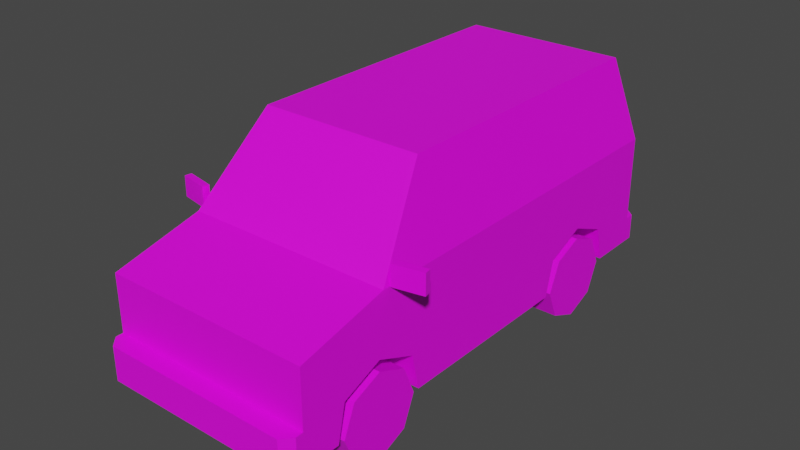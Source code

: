 # Source: Veh_Minivan_White.blend  (saved by Blender 2.90.8; exported with 4.5.12 LTS)
import bpy
from mathutils import Matrix  # noqa: F401  (used for matrix-valued properties, if any)

bpy.ops.wm.read_factory_settings(use_empty=True)
scene = bpy.context.scene
scene.name = 'Scene'

# ---- collections
col_collection = bpy.data.collections.new('Collection'); scene.collection.children.link(col_collection)

# ---- images (referenced by path relative to the original .blend; pixels are not part of the script)
import os
ASSET_DIR = os.environ.get("B2B_ASSET_DIR", "")  # directory of the original .blend (textures are referenced by path, not embedded)
HERE = os.path.dirname(os.path.abspath(__file__))  # packed textures are extracted next to this script under _unpacked/

def load_image(name, relpath, width, height, colorspace="sRGB"):
    """Load a texture the original file referenced (path relative to the .blend, or extracted next to this script)."""
    p = next((c for c in (os.path.join(HERE, relpath), os.path.join(ASSET_DIR, relpath)) if relpath and os.path.exists(c)), "")
    if p:
        img = bpy.data.images.load(p, check_existing=True)
        img.name = name
    else:  # same state as the original file: an image datablock whose file is absent (Cycles renders it pink)
        img = bpy.data.images.new(name, width, height)
        img.source = "FILE"
        img.filepath = "//" + (relpath or name)
    img.colorspace_settings.name = colorspace
    return img
img_city_vehicles_pallete_png_037 = load_image('city_vehicles_pallete.png.037', 'city_vehicles_pallete.png', 1024, 1024, 'sRGB')

# ---- materials (node trees are filled in below, after node groups)
mat_material_039 = bpy.data.materials.new('Material.039')
mat_material_039.use_transparent_shadow = False

# ---- material node trees
mat_material_039.use_nodes = True; mat_material_039.node_tree.nodes.clear()
_N = mat_material_039.node_tree.nodes; _L = mat_material_039.node_tree.links
n0 = _N.new('ShaderNodeBsdfPrincipled'); n0.name = 'Principled BSDF'; n0.location = (10, 300)
n0.distribution = 'GGX'
n0.subsurface_method = 'BURLEY'
n0.inputs[3].default_value = 1.45
n0.inputs[27].default_value = (0.0, 0.0, 0.0, 1.0)
n0.inputs[28].default_value = 1.0
n1 = _N.new('ShaderNodeOutputMaterial'); n1.name = 'Material Output'; n1.location = (300, 300)
n2 = _N.new('ShaderNodeTexImage'); n2.name = 'Image Texture'; n2.location = (-418, 76)
n2.image = img_city_vehicles_pallete_png_037
n2.interpolation = 'Closest'
_L.new(n0.outputs[0], n1.inputs[0])
_L.new(n2.outputs[0], n0.inputs[0])
n1.is_active_output = True

# ---- world
world_world = bpy.data.worlds.new('World'); scene.world = world_world
world_world.use_nodes = True; world_world.node_tree.nodes.clear()
_N = world_world.node_tree.nodes; _L = world_world.node_tree.links
n0 = _N.new('ShaderNodeOutputWorld'); n0.name = 'World Output'; n0.location = (300, 300)
n1 = _N.new('ShaderNodeBackground'); n1.name = 'Background'; n1.location = (10, 300)
n1.inputs[0].default_value = (0.05088, 0.05088, 0.05088, 1.0)
_L.new(n1.outputs[0], n0.inputs[0])
n0.is_active_output = True
world_world.color = (0.05088, 0.05088, 0.05088)
world_world.use_sun_shadow = False
world_world.sun_shadow_jitter_overblur = 0.0

# ---- meshes
me_plane_201 = bpy.data.meshes.new('Plane.201')
me_plane_201.from_pydata([(0.3332, -1.024, 0.3816), (0.3332, -0.827, 0.4631), (0.3332, -0.6303, 0.3816), (0.3332, 0.3749, 0.3816), (0.3332, 0.5716, 0.4631), (0.3332, 0.7684, 0.3816), (0.507, -1.242, 0.651), (0.507, -1.242, 0.205), (0.4002, 0.9809, 1.157), (0.507, 1.051, 0.205), (0.4668, -0.7704, 0.7941), (0.3761, -0.4939, 1.136), (0.507, 1.051, 0.7553), (0.507, -1.242, 0.3713), (0.465, -1.329, 0.3713), (0.507, -1.279, 0.3713), (0.507, -1.279, 0.205), (0.465, -1.329, 0.205), (0.507, 0.3749, 0.3816), (0.507, 0.7684, 0.3816), (0.3332, 0.8114, 0.205), (0.507, 0.8114, 0.205), (0.507, 0.5716, 0.4631), (0.507, 0.3318, 0.205), (0.3332, 0.3318, 0.205), (0.3332, 0.5716, 0.205), (0.507, -1.024, 0.3816), (0.3332, -0.5919, 0.205), (0.507, -0.6303, 0.3816), (0.507, -0.5919, 0.205), (0.507, -0.827, 0.4631), (0.507, -1.062, 0.205), (0.3332, -1.062, 0.205), (0.3332, -0.827, 0.205), (0.507, 1.051, 0.3303), (0.47, 1.131, 0.205), (0.507, 1.097, 0.205), (0.507, 1.097, 0.3303), (0.47, 1.131, 0.3303), (0.507, -0.1035, 0.7553), (0.507, -0.1035, 0.205), (0.4002, -0.1035, 1.157), (0.4002, 0.4828, 1.157), (0.507, 0.4828, 0.4263), (0.507, 0.4828, 0.7553), (0.4002, -0.4762, 1.157), (0.507, -0.8019, 0.7553), (0.4084, -0.4614, 1.126), (0.4988, -0.7369, 0.7862), (0.4988, -0.1313, 0.7862), (0.4084, -0.1313, 1.126), (0.4084, -0.07827, 1.126), (0.4988, -0.07827, 0.7862), (0.4988, 0.4575, 0.7862), (0.4084, 0.4575, 1.126), (0.4084, 0.5102, 1.126), (0.4988, 0.5102, 0.7862), (0.4988, 1.017, 0.7862), (0.4084, 0.9582, 1.126), (0.3776, 0.9864, 1.125), (0.4675, 1.045, 0.7872), (0.279, -1.242, 0.5687), (0.279, -1.242, 0.4584), (0.03492, -1.242, 0.5152), (0.507, -1.242, 0.5841), (0.507, -1.242, 0.4471), (0.3151, -1.242, 0.5841), (0.3151, -1.242, 0.4471), (0.4671, -1.242, 0.5841), (0.4671, -1.242, 0.4471), (0.08968, -1.329, 0.3367), (0.08968, -1.329, 0.2385), (0.507, 1.051, 0.438), (0.507, 1.051, 0.7072), (0.4109, 1.051, 0.7072), (0.4109, 1.051, 0.438), (0.4109, 1.051, 0.4873), (0.507, 1.051, 0.4873), (0.05455, 1.051, 0.4833), (0.08725, 1.051, 0.4506), (-0.3332, -1.024, 0.3816), (-0.3332, -0.827, 0.4631), (-0.3332, -0.6303, 0.3816), (-0.3332, 0.3749, 0.3816), (-0.3332, 0.5716, 0.4631), (-0.3332, 0.7684, 0.3816), (-0.507, -1.242, 0.651), (-0.507, -1.242, 0.205), (-0.4002, 0.9809, 1.157), (-0.507, 1.051, 0.205), (-0.4668, -0.7704, 0.7941), (-0.3761, -0.4939, 1.136), (-0.507, 1.051, 0.7553), (0.0, -1.242, 0.651), (0.0, -1.242, 0.205), (0.0, 0.9809, 1.157), (0.0, 1.051, 0.205), (0.0, -0.8019, 0.7553), (0.0, -0.4762, 1.157), (0.0, 1.051, 0.7553), (0.0, -1.242, 0.3713), (-0.507, -1.242, 0.3713), (0.0, -1.329, 0.3713), (0.0, -1.329, 0.205), (-0.4597, -1.329, 0.3713), (-0.507, -1.279, 0.3713), (-0.507, -1.279, 0.205), (-0.4597, -1.329, 0.205), (-0.507, 0.3749, 0.3816), (-0.507, 0.7684, 0.3816), (-0.3332, 0.8114, 0.205), (-0.507, 0.8114, 0.205), (-0.507, 0.5716, 0.4631), (-0.507, 0.3318, 0.205), (-0.3332, 0.3318, 0.205), (-0.3332, 0.5716, 0.205), (-0.507, -1.024, 0.3816), (-0.3332, -0.5919, 0.205), (-0.507, -0.6303, 0.3816), (-0.507, -0.5919, 0.205), (-0.507, -0.827, 0.4631), (-0.507, -1.062, 0.205), (-0.3332, -1.062, 0.205), (-0.3332, -0.827, 0.205), (0.0, 1.051, 0.3303), (-0.507, 1.051, 0.3303), (0.0, 1.131, 0.205), (0.0, 1.131, 0.3303), (-0.4648, 1.131, 0.205), (-0.507, 1.097, 0.205), (-0.507, 1.097, 0.3303), (-0.4648, 1.131, 0.3303), (-0.507, -0.1035, 0.7553), (-0.507, -0.1035, 0.205), (-0.4002, -0.1035, 1.157), (-0.4002, 0.4828, 1.157), (-0.507, 0.4828, 0.4263), (-0.507, 0.4828, 0.7553), (-0.4002, -0.4762, 1.157), (-0.507, -0.8019, 0.7553), (0.0, -0.4939, 1.136), (0.0, -0.7704, 0.7941), (-0.4084, -0.4614, 1.126), (-0.4988, -0.7369, 0.7862), (-0.4988, -0.1313, 0.7862), (-0.4084, -0.1313, 1.126), (-0.4084, -0.07827, 1.126), (-0.4988, -0.07827, 0.7862), (-0.4988, 0.4575, 0.7862), (-0.4084, 0.4575, 1.126), (-0.4084, 0.5102, 1.126), (-0.4988, 0.5102, 0.7862), (-0.4988, 1.017, 0.7862), (-0.4084, 0.9582, 1.126), (-0.3776, 0.9864, 1.125), (-0.4675, 1.045, 0.7872), (0.0, 1.045, 0.7872), (0.0, 0.9864, 1.125), (0.0, -1.242, 0.5687), (0.0, -1.242, 0.4584), (-0.279, -1.242, 0.5687), (-0.279, -1.242, 0.4584), (0.0, -1.242, 0.4769), (0.0, -1.242, 0.5535), (-0.03492, -1.242, 0.5152), (-0.507, -1.242, 0.5841), (-0.507, -1.242, 0.4471), (-0.3151, -1.242, 0.5841), (-0.3151, -1.242, 0.4471), (-0.4671, -1.242, 0.5841), (-0.4671, -1.242, 0.4471), (0.0, -1.329, 0.3367), (0.0, -1.329, 0.2385), (-0.08968, -1.329, 0.3367), (-0.08968, -1.329, 0.2385), (-0.507, 1.051, 0.438), (-0.507, 1.051, 0.7072), (-0.4109, 1.051, 0.7072), (-0.4109, 1.051, 0.438), (-0.4109, 1.051, 0.4873), (-0.507, 1.051, 0.4873), (0.0, 1.051, 0.4506), (0.0, 1.051, 0.4833), (-0.05455, 1.051, 0.4833), (-0.08725, 1.051, 0.4506), (-0.3131, 1.051, 0.6606), (-0.3131, 1.051, 0.563), (-0.1583, 1.051, 0.563), (-0.1583, 1.051, 0.6606), (0.511, -0.7673, 0.7543), (0.511, -0.7673, 0.8527), (0.5046, -0.7345, 0.7543), (0.5046, -0.7345, 0.8527), (0.6541, -0.7393, 0.7543), (0.6541, -0.7393, 0.8527), (0.6477, -0.7065, 0.7543), (0.6477, -0.7065, 0.8527), (-0.511, -0.7673, 0.7543), (-0.511, -0.7673, 0.8527), (-0.5046, -0.7345, 0.7543), (-0.5046, -0.7345, 0.8527), (-0.6541, -0.7393, 0.7543), (-0.6541, -0.7393, 0.8527), (-0.6477, -0.7065, 0.7543), (-0.6477, -0.7065, 0.8527)], [], [(0, 1, 30, 26), (1, 2, 28, 30), (2, 27, 29, 28), (3, 4, 22, 43, 18), (4, 5, 19, 22), (5, 20, 21, 19), (12, 44, 43, 22, 19, 21, 9, 34, 72, 77, 73), (59, 60, 156, 157), (6, 46, 97, 93), (12, 73, 74, 99), (45, 41, 42, 8, 95, 98), (10, 11, 140, 141), (17, 14, 102, 171, 70, 71, 172, 103), (9, 21, 20, 25, 24, 23, 40, 29, 27, 33, 32, 31, 7, 94, 96), (47, 48, 49, 50), (94, 7, 16, 17, 103), (7, 13, 15, 16), (14, 17, 16, 15), (13, 100, 102, 14, 15), (25, 3, 24), (25, 4, 3), (25, 5, 4), (24, 3, 18, 23), (20, 5, 25), (33, 0, 32), (33, 1, 0), (33, 2, 1), (32, 0, 26, 31), (27, 2, 33), (34, 9, 36, 37), (127, 38, 35, 126), (124, 34, 37, 38, 127), (35, 38, 37, 36), (9, 96, 126, 35, 36), (40, 39, 46, 6, 64, 65, 13, 7, 31, 26, 30, 28, 29), (51, 52, 53, 54), (43, 44, 39, 40, 23, 18), (55, 56, 57, 58), (11, 10, 46, 45), (10, 141, 97, 46), (140, 11, 45, 98), (45, 46, 48, 47), (46, 39, 49, 48), (39, 41, 50, 49), (41, 45, 47, 50), (41, 39, 52, 51), (39, 44, 53, 52), (44, 42, 54, 53), (42, 41, 51, 54), (42, 44, 56, 55), (44, 12, 57, 56), (12, 8, 58, 57), (8, 42, 55, 58), (8, 12, 60, 59), (12, 99, 156, 60), (95, 8, 59, 157), (159, 62, 61, 158, 163, 63, 162), (162, 63, 163), (64, 68, 69, 65), (69, 68, 66, 67), (172, 71, 70, 171), (72, 75, 76, 77), (77, 76, 74, 73), (182, 78, 79, 181), (159, 100, 13, 65, 69, 67, 66, 68, 64, 6, 93, 158, 61, 62), (80, 116, 120, 81), (81, 120, 118, 82), (82, 118, 119, 117), (83, 108, 136, 112, 84), (84, 112, 109, 85), (85, 109, 111, 110), (92, 176, 180, 175, 125, 89, 111, 109, 112, 136, 137), (154, 157, 156, 155), (86, 93, 97, 139), (92, 99, 188, 185, 177, 176), (138, 98, 95, 88, 135, 134), (90, 141, 140, 91), (107, 103, 172, 174, 173, 171, 102, 104), (89, 96, 94, 87, 121, 122, 123, 117, 119, 133, 113, 114, 115, 110, 111), (142, 145, 144, 143), (94, 103, 107, 106, 87), (87, 106, 105, 101), (104, 105, 106, 107), (101, 105, 104, 102, 100), (115, 114, 83), (115, 83, 84), (115, 84, 85), (114, 113, 108, 83), (110, 115, 85), (123, 122, 80), (123, 80, 81), (123, 81, 82), (122, 121, 116, 80), (117, 123, 82), (125, 130, 129, 89), (127, 126, 128, 131), (124, 127, 131, 130, 125), (128, 129, 130, 131), (89, 129, 128, 126, 96), (133, 119, 118, 120, 116, 121, 87, 101, 166, 165, 86, 139, 132), (146, 149, 148, 147), (136, 108, 113, 133, 132, 137), (150, 153, 152, 151), (91, 138, 139, 90), (90, 139, 97, 141), (140, 98, 138, 91), (138, 142, 143, 139), (139, 143, 144, 132), (132, 144, 145, 134), (134, 145, 142, 138), (134, 146, 147, 132), (132, 147, 148, 137), (137, 148, 149, 135), (135, 149, 146, 134), (135, 150, 151, 137), (137, 151, 152, 92), (92, 152, 153, 88), (88, 153, 150, 135), (88, 154, 155, 92), (92, 155, 156, 99), (95, 157, 154, 88), (159, 162, 164, 163, 158, 160, 161), (162, 163, 164), (165, 166, 170, 169), (170, 168, 167, 169), (172, 171, 173, 174), (175, 180, 179, 178), (180, 176, 177, 179), (182, 181, 184, 183), (99, 182, 183, 184, 181, 124, 125, 175, 178, 179, 177, 185, 186, 187, 188), (186, 185, 188, 187), (159, 161, 160, 158, 93, 86, 165, 169, 167, 168, 170, 166, 101, 100), (99, 74, 76, 75, 72, 34, 124, 181, 79, 78, 182), (189, 190, 192, 191), (191, 192, 196, 195), (195, 196, 194, 193), (193, 194, 190, 189), (191, 195, 193, 189), (196, 192, 190, 194), (197, 199, 200, 198), (199, 203, 204, 200), (203, 201, 202, 204), (201, 197, 198, 202), (199, 197, 201, 203), (204, 202, 198, 200)])
_uv = me_plane_201.uv_layers.new(name='UVMap')
_uv.uv.foreach_set('vector', [0.21, 0.05135, 0.21, 0.05034, 0.2109, 0.05034, 0.2109, 0.05135, 0.21, 0.05034, 0.21, 0.04933, 0.2109, 0.04933, 0.2109, 0.05034, 0.2248, 0.05084, 0.2248, 0.05175, 0.2239, 0.05175, 0.2239, 0.05084, 0.2148, 0.04988, 0.2148, 0.0509, 0.2139, 0.0509, 0.2139, 0.05044, 0.2139, 0.04988, 0.2148, 0.0509, 0.2148, 0.05191, 0.2139, 0.05191, 0.2139, 0.0509, 0.2126, 0.05158, 0.2126, 0.05066, 0.2135, 0.05066, 0.2135, 0.05158, 0.915, 0.354, 0.915, 0.351, 0.9167, 0.351, 0.9165, 0.3515, 0.917, 0.3525, 0.9179, 0.3527, 0.9179, 0.354, 0.9173, 0.354, 0.9167, 0.354, 0.9164, 0.354, 0.9152, 0.354, 0.1092, 0.04536, 0.1124, 0.04453, 0.1124, 0.04884, 0.1092, 0.04884, 0.9179, 0.3493, 0.9203, 0.3493, 0.9203, 0.352, 0.9179, 0.352, 0.9099, 0.3543, 0.9101, 0.3543, 0.9101, 0.3548, 0.9099, 0.357, 0.9179, 0.3493, 0.9179, 0.3474, 0.9179, 0.3443, 0.9179, 0.3417, 0.9201, 0.3417, 0.9201, 0.3493, 0.1199, 0.05313, 0.1168, 0.0523, 0.1168, 0.04884, 0.1199, 0.04884, 0.9183, 0.3496, 0.9172, 0.3496, 0.9172, 0.3469, 0.9175, 0.3469, 0.9175, 0.3475, 0.9181, 0.3475, 0.9181, 0.3469, 0.9183, 0.3469, 0.2087, 0.04475, 0.2087, 0.04352, 0.2096, 0.04352, 0.2096, 0.04229, 0.2096, 0.04106, 0.2087, 0.04106, 0.2087, 0.03882, 0.2087, 0.03631, 0.2096, 0.03631, 0.2096, 0.0351, 0.2096, 0.03389, 0.2087, 0.03389, 0.2087, 0.03297, 0.2113, 0.03297, 0.2113, 0.04475, 0.1181, 0.02971, 0.1213, 0.02717, 0.1213, 0.03275, 0.1181, 0.03275, 0.2196, 0.03235, 0.2123, 0.03235, 0.2123, 0.0316, 0.2134, 0.03055, 0.2196, 0.03055, 0.9199, 0.3291, 0.9188, 0.3291, 0.9188, 0.3288, 0.9199, 0.3288, 0.9172, 0.3496, 0.9183, 0.3496, 0.9183, 0.3501, 0.9173, 0.3501, 0.9061, 0.3511, 0.9061, 0.3479, 0.9069, 0.3479, 0.9069, 0.3506, 0.9065, 0.3511, 0.2272, 0.04625, 0.2263, 0.04524, 0.2272, 0.04502, 0.2272, 0.04625, 0.2258, 0.04625, 0.2263, 0.04524, 0.2272, 0.04625, 0.2263, 0.04726, 0.2258, 0.04625, 0.21, 0.05226, 0.21, 0.05135, 0.2109, 0.05135, 0.2109, 0.05226, 0.2272, 0.04748, 0.2263, 0.04726, 0.2272, 0.04625, 0.2282, 0.04348, 0.2273, 0.04247, 0.2282, 0.04227, 0.2282, 0.04348, 0.2268, 0.04348, 0.2273, 0.04247, 0.2282, 0.04348, 0.2273, 0.04449, 0.2268, 0.04348, 0.2258, 0.05174, 0.2258, 0.05084, 0.2267, 0.05084, 0.2267, 0.05174, 0.2282, 0.04469, 0.2273, 0.04449, 0.2282, 0.04348, 0.9203, 0.351, 0.9221, 0.351, 0.9221, 0.3518, 0.9203, 0.3518, 0.9284, 0.3456, 0.9284, 0.3396, 0.9302, 0.3396, 0.9302, 0.3456, 0.9205, 0.3589, 0.9205, 0.366, 0.9197, 0.366, 0.9186, 0.3649, 0.9186, 0.3589, 0.9302, 0.3396, 0.9284, 0.3396, 0.9284, 0.3385, 0.9302, 0.3385, 0.2123, 0.06502, 0.2196, 0.06502, 0.2196, 0.06697, 0.2134, 0.06697, 0.2123, 0.06586, 0.9179, 0.3479, 0.915, 0.3479, 0.915, 0.3442, 0.9155, 0.3419, 0.9159, 0.3419, 0.9166, 0.3419, 0.917, 0.3419, 0.9179, 0.3419, 0.9179, 0.3429, 0.917, 0.3431, 0.9165, 0.3441, 0.917, 0.3451, 0.9179, 0.3454, 0.1181, 0.03324, 0.1213, 0.03324, 0.1213, 0.03817, 0.1181, 0.03817, 0.9167, 0.351, 0.915, 0.351, 0.915, 0.3479, 0.9179, 0.3479, 0.9179, 0.3502, 0.917, 0.3504, 0.1181, 0.03865, 0.1213, 0.03865, 0.1213, 0.04332, 0.1181, 0.04278, 0.9123, 0.359, 0.914, 0.3594, 0.9142, 0.3596, 0.9121, 0.3591, 0.914, 0.3594, 0.914, 0.357, 0.9142, 0.357, 0.9142, 0.3596, 0.9123, 0.357, 0.9123, 0.359, 0.9121, 0.3591, 0.9121, 0.357, 0.9128, 0.346, 0.915, 0.3442, 0.9148, 0.3446, 0.913, 0.346, 0.915, 0.3442, 0.915, 0.3479, 0.9148, 0.3478, 0.9148, 0.3446, 0.915, 0.3479, 0.9128, 0.3479, 0.913, 0.3478, 0.9148, 0.3478, 0.9128, 0.3479, 0.9128, 0.346, 0.913, 0.346, 0.913, 0.3478, 0.9128, 0.3479, 0.915, 0.3479, 0.9148, 0.3481, 0.913, 0.3481, 0.915, 0.3479, 0.915, 0.351, 0.9148, 0.3509, 0.9148, 0.3481, 0.915, 0.351, 0.9128, 0.351, 0.913, 0.3509, 0.9148, 0.3509, 0.9128, 0.351, 0.9128, 0.3479, 0.913, 0.3481, 0.913, 0.3509, 0.9128, 0.351, 0.915, 0.351, 0.9148, 0.3512, 0.913, 0.3512, 0.915, 0.351, 0.915, 0.354, 0.9148, 0.3538, 0.9148, 0.3512, 0.915, 0.354, 0.9128, 0.3536, 0.913, 0.3535, 0.9148, 0.3538, 0.9128, 0.3536, 0.9128, 0.351, 0.913, 0.3512, 0.913, 0.3535, 0.9077, 0.3549, 0.9099, 0.3543, 0.9097, 0.3545, 0.9079, 0.355, 0.9099, 0.3543, 0.9099, 0.357, 0.9097, 0.357, 0.9097, 0.3545, 0.9077, 0.357, 0.9077, 0.3549, 0.9079, 0.355, 0.9079, 0.357, 0.1201, 0.04645, 0.1201, 0.06026, 0.1146, 0.06026, 0.1146, 0.04645, 0.1153, 0.04645, 0.1172, 0.04818, 0.1192, 0.04645, 0.8249, 0.1154, 0.8194, 0.1203, 0.814, 0.1154, 0.8807, 0.595, 0.8807, 0.5935, 0.8859, 0.5935, 0.8859, 0.595, 0.9881, 0.5279, 0.9803, 0.5279, 0.9803, 0.5194, 0.9881, 0.5194, 0.5276, 0.03735, 0.5276, 0.04619, 0.5178, 0.04619, 0.5178, 0.03735, 0.8846, 0.5521, 0.8846, 0.5563, 0.8824, 0.5563, 0.8824, 0.5521, 0.9203, 0.5583, 0.9203, 0.5614, 0.9132, 0.5614, 0.9132, 0.5583, 0.8138, 0.1155, 0.8138, 0.1085, 0.8181, 0.1043, 0.8181, 0.1155, 0.9152, 0.357, 0.9157, 0.357, 0.9157, 0.3596, 0.9153, 0.3596, 0.9153, 0.3594, 0.9153, 0.3586, 0.9146, 0.3586, 0.9146, 0.3594, 0.9146, 0.3596, 0.9142, 0.3596, 0.9142, 0.357, 0.9147, 0.357, 0.9147, 0.3584, 0.9152, 0.3584, 0.2281, 0.04704, 0.2272, 0.04704, 0.2272, 0.04603, 0.2281, 0.04603, 0.2281, 0.04603, 0.2272, 0.04603, 0.2272, 0.04502, 0.2281, 0.04502, 0.2248, 0.05084, 0.2257, 0.05084, 0.2257, 0.05175, 0.2248, 0.05175, 0.2118, 0.05135, 0.2109, 0.05135, 0.2109, 0.0508, 0.2109, 0.05034, 0.2118, 0.05034, 0.2118, 0.05034, 0.2109, 0.05034, 0.2109, 0.04933, 0.2118, 0.04933, 0.2258, 0.04748, 0.2267, 0.04748, 0.2267, 0.0484, 0.2258, 0.0484, 0.9099, 0.342, 0.9102, 0.342, 0.9113, 0.342, 0.9116, 0.342, 0.9122, 0.342, 0.9128, 0.342, 0.9128, 0.3432, 0.9119, 0.3435, 0.9115, 0.3445, 0.9117, 0.345, 0.9099, 0.345, 0.1092, 0.05231, 0.1092, 0.04884, 0.1124, 0.04884, 0.1124, 0.05314, 0.9179, 0.3547, 0.9179, 0.352, 0.9203, 0.352, 0.9203, 0.3547, 0.9099, 0.3596, 0.9099, 0.357, 0.9104, 0.3578, 0.9104, 0.3586, 0.9101, 0.3591, 0.9101, 0.3596, 0.9222, 0.3493, 0.9201, 0.3493, 0.9201, 0.3417, 0.9222, 0.3417, 0.9222, 0.3443, 0.9222, 0.3474, 0.1199, 0.04454, 0.1199, 0.04884, 0.1168, 0.04884, 0.1168, 0.04537, 0.9183, 0.3442, 0.9183, 0.3469, 0.9181, 0.3469, 0.9181, 0.3464, 0.9175, 0.3464, 0.9175, 0.3469, 0.9172, 0.3469, 0.9172, 0.3442, 0.2139, 0.04475, 0.2113, 0.04475, 0.2113, 0.03297, 0.2139, 0.03297, 0.2139, 0.03389, 0.213, 0.03389, 0.213, 0.0351, 0.213, 0.03631, 0.2139, 0.03631, 0.2139, 0.03882, 0.2139, 0.04106, 0.213, 0.04106, 0.213, 0.04229, 0.213, 0.04352, 0.2139, 0.04352, 0.1092, 0.03651, 0.1092, 0.03347, 0.1124, 0.03347, 0.1124, 0.03904, 0.2196, 0.03235, 0.2196, 0.03055, 0.2259, 0.03055, 0.2269, 0.0316, 0.2269, 0.03235, 0.9138, 0.3434, 0.9138, 0.3438, 0.9128, 0.3438, 0.9128, 0.3434, 0.9172, 0.3442, 0.9173, 0.3438, 0.9183, 0.3438, 0.9183, 0.3442, 0.9061, 0.3447, 0.9065, 0.3447, 0.9069, 0.3452, 0.9069, 0.3479, 0.9061, 0.3479, 0.2282, 0.04104, 0.2282, 0.04227, 0.2273, 0.04205, 0.2282, 0.04104, 0.2273, 0.04205, 0.2268, 0.04104, 0.2282, 0.04104, 0.2268, 0.04104, 0.2273, 0.04003, 0.2109, 0.05135, 0.2118, 0.05135, 0.2118, 0.05226, 0.2109, 0.05226, 0.2282, 0.03981, 0.2282, 0.04104, 0.2273, 0.04003, 0.21, 0.05054, 0.21, 0.05175, 0.2091, 0.05155, 0.21, 0.05054, 0.2091, 0.05155, 0.2087, 0.05054, 0.21, 0.05054, 0.2087, 0.05054, 0.2091, 0.04953, 0.2267, 0.05084, 0.2276, 0.05084, 0.2276, 0.05174, 0.2267, 0.05174, 0.21, 0.04933, 0.21, 0.05054, 0.2091, 0.04953, 0.9067, 0.3189, 0.9067, 0.318, 0.9085, 0.318, 0.9085, 0.3189, 0.9284, 0.3456, 0.9302, 0.3456, 0.9302, 0.3516, 0.9284, 0.3516, 0.9205, 0.3589, 0.9186, 0.3589, 0.9186, 0.3529, 0.9197, 0.3518, 0.9205, 0.3518, 0.9302, 0.3516, 0.9302, 0.3527, 0.9284, 0.3527, 0.9284, 0.3516, 0.2269, 0.06502, 0.2269, 0.06586, 0.2258, 0.06697, 0.2196, 0.06697, 0.2196, 0.06502, 0.9128, 0.348, 0.9128, 0.3506, 0.9119, 0.3508, 0.9115, 0.3518, 0.9119, 0.3529, 0.9128, 0.3531, 0.9128, 0.354, 0.9119, 0.354, 0.9115, 0.354, 0.9108, 0.354, 0.9105, 0.354, 0.9099, 0.3517, 0.9099, 0.348, 0.1092, 0.03298, 0.1092, 0.02805, 0.1124, 0.02805, 0.1124, 0.03298, 0.9117, 0.345, 0.9119, 0.3455, 0.9128, 0.3457, 0.9128, 0.348, 0.9099, 0.348, 0.9099, 0.345, 0.1092, 0.02756, 0.1092, 0.02344, 0.1124, 0.0229, 0.1124, 0.02756, 0.9123, 0.355, 0.9121, 0.3549, 0.9142, 0.3543, 0.914, 0.3545, 0.914, 0.3545, 0.9142, 0.3543, 0.9142, 0.357, 0.914, 0.357, 0.9123, 0.357, 0.9121, 0.357, 0.9121, 0.3549, 0.9123, 0.355, 0.9136, 0.3508, 0.9145, 0.3504, 0.9241, 0.358, 0.925, 0.3598, 0.9099, 0.3517, 0.9097, 0.3514, 0.9097, 0.3482, 0.9099, 0.348, 0.9099, 0.348, 0.9097, 0.3482, 0.9079, 0.3482, 0.9077, 0.348, 0.9077, 0.348, 0.9079, 0.3482, 0.9079, 0.3499, 0.9077, 0.35, 0.9077, 0.348, 0.9079, 0.3479, 0.9097, 0.3479, 0.9099, 0.348, 0.9099, 0.348, 0.9097, 0.3479, 0.9097, 0.3451, 0.9099, 0.345, 0.9099, 0.345, 0.9097, 0.3451, 0.9079, 0.3451, 0.9077, 0.345, 0.9077, 0.345, 0.9079, 0.3451, 0.9079, 0.3479, 0.9077, 0.348, 0.9077, 0.345, 0.9079, 0.3448, 0.9097, 0.3448, 0.9099, 0.345, 0.9099, 0.345, 0.9097, 0.3448, 0.9097, 0.3421, 0.9099, 0.342, 0.9099, 0.342, 0.9097, 0.3421, 0.9079, 0.3425, 0.9077, 0.3423, 0.9077, 0.3423, 0.9079, 0.3425, 0.9079, 0.3448, 0.9077, 0.345, 0.9077, 0.3591, 0.9079, 0.359, 0.9097, 0.3594, 0.9099, 0.3596, 0.9099, 0.3596, 0.9097, 0.3594, 0.9097, 0.357, 0.9099, 0.357, 0.9077, 0.357, 0.9079, 0.357, 0.9079, 0.359, 0.9077, 0.3591, 0.1201, 0.04645, 0.1192, 0.04645, 0.1172, 0.04473, 0.1153, 0.04645, 0.1146, 0.04645, 0.1146, 0.03265, 0.1201, 0.03265, 0.8249, 0.1154, 0.814, 0.1154, 0.8194, 0.1104, 0.8807, 0.5573, 0.8859, 0.5573, 0.8859, 0.5588, 0.8807, 0.5588, 0.9881, 0.4755, 0.9881, 0.484, 0.9803, 0.484, 0.9803, 0.4755, 0.5276, 0.03735, 0.5178, 0.03735, 0.5178, 0.0285, 0.5276, 0.0285, 0.8846, 0.5968, 0.8824, 0.5968, 0.8824, 0.5926, 0.8846, 0.5926, 0.9203, 0.5906, 0.9132, 0.5906, 0.9132, 0.5876, 0.9203, 0.5876, 0.8138, 0.1155, 0.8181, 0.1155, 0.8181, 0.1267, 0.8138, 0.1225, 0.9099, 0.357, 0.9113, 0.357, 0.9113, 0.3573, 0.9115, 0.3574, 0.9115, 0.357, 0.9121, 0.357, 0.9121, 0.3596, 0.9116, 0.3596, 0.9116, 0.3591, 0.9113, 0.3591, 0.9101, 0.3591, 0.9104, 0.3586, 0.9109, 0.3586, 0.9109, 0.3578, 0.9104, 0.3578, 0.5217, 0.06186, 0.5089, 0.06186, 0.5089, 0.04184, 0.5217, 0.04184, 0.9152, 0.357, 0.9152, 0.3555, 0.9147, 0.3555, 0.9147, 0.357, 0.9142, 0.357, 0.9142, 0.3543, 0.9146, 0.3543, 0.9146, 0.3545, 0.9146, 0.3553, 0.9153, 0.3553, 0.9153, 0.3545, 0.9153, 0.3543, 0.9157, 0.3543, 0.9157, 0.357, 0.9099, 0.357, 0.9101, 0.3548, 0.9113, 0.3548, 0.9116, 0.3548, 0.9116, 0.3543, 0.9121, 0.3543, 0.9121, 0.357, 0.9115, 0.357, 0.9115, 0.3565, 0.9113, 0.3567, 0.9113, 0.357, 0.1505, 0.03192, 0.1555, 0.03192, 0.1555, 0.03693, 0.1505, 0.03693, 0.9434, 0.5057, 0.9484, 0.5057, 0.9484, 0.5107, 0.9434, 0.5107, 0.1505, 0.04195, 0.1555, 0.04195, 0.1555, 0.04696, 0.1505, 0.04696, 0.1505, 0.04696, 0.1555, 0.04696, 0.1555, 0.05197, 0.1505, 0.05197, 0.1455, 0.04195, 0.1505, 0.04195, 0.1505, 0.04696, 0.1455, 0.04696, 0.1555, 0.04195, 0.1605, 0.04195, 0.1605, 0.04696, 0.1555, 0.04696, 0.1505, 0.03192, 0.1505, 0.03693, 0.1555, 0.03693, 0.1555, 0.03192, 0.9434, 0.5057, 0.9434, 0.5107, 0.9484, 0.5107, 0.9484, 0.5057, 0.1505, 0.04195, 0.1505, 0.04696, 0.1555, 0.04696, 0.1555, 0.04195, 0.1505, 0.04696, 0.1505, 0.05197, 0.1555, 0.05197, 0.1555, 0.04696, 0.1455, 0.04195, 0.1455, 0.04696, 0.1505, 0.04696, 0.1505, 0.04195, 0.1555, 0.04195, 0.1555, 0.04696, 0.1605, 0.04696, 0.1605, 0.04195])
me_plane_201.materials.append(mat_material_039)
me_plane_201.use_remesh_fix_poles = True
me_plane_201.use_remesh_preserve_attributes = False
me_plane_201.use_mirror_vertex_groups = False
me_plane_201.update()
me_plane_200 = bpy.data.meshes.new('Plane.200')
me_plane_200.from_pydata([(0.3713, -0.827, 0.205), (0.507, -0.827, 0.205), (0.3713, -0.6227, 0.205), (0.507, -0.6227, 0.205), (0.3713, -0.6826, 0.06059), (0.507, -0.6826, 0.06059), (0.3713, -0.827, 0.0007554), (0.507, -0.827, 0.0007554), (0.3713, -0.9715, 0.06059), (0.507, -0.9715, 0.06059), (0.3713, -1.031, 0.205), (0.507, -1.031, 0.205), (0.3713, -0.9715, 0.3495), (0.507, -0.9715, 0.3495), (0.3713, -0.827, 0.4093), (0.507, -0.827, 0.4093), (0.3713, -0.6826, 0.3495), (0.507, -0.6826, 0.3495), (0.507, -0.7335, 0.1116), (0.507, -0.6948, 0.205), (0.507, -0.827, 0.07283), (0.507, -0.9205, 0.1116), (0.507, -0.9592, 0.205), (0.507, -0.9205, 0.2985), (0.507, -0.827, 0.3373), (0.507, -0.7335, 0.2985)], [], [(0, 2, 4), (1, 18, 19), (2, 3, 5, 4), (0, 4, 6), (1, 20, 18), (4, 5, 7, 6), (0, 6, 8), (1, 21, 20), (6, 7, 9, 8), (0, 8, 10), (1, 22, 21), (8, 9, 11, 10), (0, 10, 12), (1, 23, 22), (10, 11, 13, 12), (0, 12, 14), (1, 24, 23), (12, 13, 15, 14), (0, 14, 16), (1, 25, 24), (14, 15, 17, 16), (0, 16, 2), (1, 19, 25), (16, 17, 3, 2), (19, 18, 5, 3), (18, 20, 7, 5), (20, 21, 9, 7), (21, 22, 11, 9), (22, 23, 13, 11), (23, 24, 15, 13), (24, 25, 17, 15), (25, 19, 3, 17)])
_uv = me_plane_200.uv_layers.new(name='UVMap')
_uv.uv.foreach_set('vector', [0.1081, 0.03969, 0.1076, 0.04092, 0.1069, 0.0402, 0.241, 0.03847, 0.2406, 0.03768, 0.2413, 0.03768, 0.1149, 0.04256, 0.1157, 0.04256, 0.1157, 0.04349, 0.1149, 0.04349, 0.1081, 0.03969, 0.1069, 0.0402, 0.1069, 0.03919, 0.241, 0.03847, 0.2402, 0.03814, 0.2406, 0.03768, 0.1084, 0.04092, 0.1092, 0.04092, 0.1092, 0.04185, 0.1084, 0.04185, 0.1081, 0.03969, 0.1069, 0.03919, 0.1076, 0.03847, 0.241, 0.03847, 0.2402, 0.0388, 0.2402, 0.03814, 0.1084, 0.04185, 0.1092, 0.04185, 0.1092, 0.04279, 0.1084, 0.04279, 0.1081, 0.03969, 0.1076, 0.03847, 0.1086, 0.03847, 0.241, 0.03847, 0.2406, 0.03926, 0.2402, 0.0388, 0.1294, 0.04224, 0.1286, 0.04224, 0.1286, 0.04129, 0.1294, 0.04129, 0.1081, 0.03969, 0.1086, 0.03847, 0.1093, 0.03918, 0.241, 0.03847, 0.2413, 0.03926, 0.2406, 0.03926, 0.1294, 0.04129, 0.1286, 0.04129, 0.1286, 0.04037, 0.1294, 0.04037, 0.1081, 0.03969, 0.1093, 0.03918, 0.1093, 0.0402, 0.241, 0.03847, 0.2418, 0.0388, 0.2413, 0.03926, 0.1184, 0.04349, 0.1175, 0.04349, 0.1175, 0.04254, 0.1184, 0.04254, 0.1081, 0.03969, 0.1093, 0.0402, 0.1086, 0.04091, 0.241, 0.03847, 0.2418, 0.03814, 0.2418, 0.0388, 0.1184, 0.04254, 0.1175, 0.04254, 0.1175, 0.04161, 0.1184, 0.04161, 0.1081, 0.03969, 0.1086, 0.04091, 0.1076, 0.04092, 0.241, 0.03847, 0.2413, 0.03768, 0.2418, 0.03814, 0.1149, 0.04161, 0.1157, 0.04161, 0.1157, 0.04256, 0.1149, 0.04256, 0.1059, 0.03645, 0.1053, 0.03645, 0.1051, 0.03602, 0.1061, 0.03601, 0.1053, 0.03645, 0.1048, 0.03691, 0.1044, 0.03673, 0.1051, 0.03602, 0.1048, 0.03691, 0.1048, 0.03757, 0.1044, 0.03775, 0.1044, 0.03673, 0.1048, 0.03757, 0.1053, 0.03803, 0.1051, 0.03847, 0.1044, 0.03775, 0.1053, 0.03803, 0.1059, 0.03803, 0.1061, 0.03846, 0.1051, 0.03847, 0.1059, 0.03803, 0.1064, 0.03757, 0.1069, 0.03775, 0.1061, 0.03846, 0.1064, 0.03757, 0.1064, 0.03691, 0.1069, 0.03673, 0.1069, 0.03775, 0.1064, 0.03691, 0.1059, 0.03645, 0.1061, 0.03601, 0.1069, 0.03673])
me_plane_200.materials.append(mat_material_039)
me_plane_200.use_remesh_fix_poles = True
me_plane_200.use_remesh_preserve_attributes = False
me_plane_200.use_mirror_vertex_groups = False
me_plane_200.update()
me_plane_199 = bpy.data.meshes.new('Plane.199')
me_plane_199.from_pydata([(-0.3713, -0.827, 0.205), (-0.507, -0.827, 0.205), (-0.3713, -0.6227, 0.205), (-0.507, -0.6227, 0.205), (-0.3713, -0.6826, 0.06059), (-0.507, -0.6826, 0.06059), (-0.3713, -0.827, 0.0007554), (-0.507, -0.827, 0.0007554), (-0.3713, -0.9715, 0.06059), (-0.507, -0.9715, 0.06059), (-0.3713, -1.031, 0.205), (-0.507, -1.031, 0.205), (-0.3713, -0.9715, 0.3495), (-0.507, -0.9715, 0.3495), (-0.3713, -0.827, 0.4093), (-0.507, -0.827, 0.4093), (-0.3713, -0.6826, 0.3495), (-0.507, -0.6826, 0.3495), (-0.507, -0.7335, 0.1116), (-0.507, -0.6948, 0.205), (-0.507, -0.827, 0.07283), (-0.507, -0.9205, 0.1116), (-0.507, -0.9592, 0.205), (-0.507, -0.9205, 0.2985), (-0.507, -0.827, 0.3373), (-0.507, -0.7335, 0.2985)], [], [(0, 4, 2), (1, 19, 18), (2, 4, 5, 3), (0, 6, 4), (1, 18, 20), (4, 6, 7, 5), (0, 8, 6), (1, 20, 21), (6, 8, 9, 7), (0, 10, 8), (1, 21, 22), (8, 10, 11, 9), (0, 12, 10), (1, 22, 23), (10, 12, 13, 11), (0, 14, 12), (1, 23, 24), (12, 14, 15, 13), (0, 16, 14), (1, 24, 25), (14, 16, 17, 15), (0, 2, 16), (1, 25, 19), (16, 2, 3, 17), (19, 3, 5, 18), (18, 5, 7, 20), (20, 7, 9, 21), (21, 9, 11, 22), (22, 11, 13, 23), (23, 13, 15, 24), (24, 15, 17, 25), (25, 17, 3, 19)])
_uv = me_plane_199.uv_layers.new(name='UVMap')
_uv.uv.foreach_set('vector', [0.1056, 0.03969, 0.1044, 0.0402, 0.1051, 0.04092, 0.2434, 0.03847, 0.2438, 0.03926, 0.2442, 0.0388, 0.1287, 0.03897, 0.1287, 0.0399, 0.1296, 0.0399, 0.1296, 0.03897, 0.1056, 0.03969, 0.1044, 0.03919, 0.1044, 0.0402, 0.2434, 0.03847, 0.2442, 0.0388, 0.2442, 0.03814, 0.1184, 0.04161, 0.1184, 0.04256, 0.1193, 0.04256, 0.1193, 0.04161, 0.1056, 0.03969, 0.1051, 0.03847, 0.1044, 0.03919, 0.2434, 0.03847, 0.2442, 0.03814, 0.2438, 0.03768, 0.1184, 0.04256, 0.1184, 0.04349, 0.1193, 0.04349, 0.1193, 0.04256, 0.1056, 0.03969, 0.1061, 0.03847, 0.1051, 0.03847, 0.2434, 0.03847, 0.2438, 0.03768, 0.2431, 0.03768, 0.1166, 0.04161, 0.1166, 0.04256, 0.1175, 0.04256, 0.1175, 0.04161, 0.1056, 0.03969, 0.1069, 0.03918, 0.1061, 0.03847, 0.2434, 0.03847, 0.2431, 0.03768, 0.2426, 0.03814, 0.1166, 0.04256, 0.1166, 0.04349, 0.1175, 0.04349, 0.1175, 0.04256, 0.1056, 0.03969, 0.1069, 0.0402, 0.1069, 0.03918, 0.2434, 0.03847, 0.2426, 0.03814, 0.2426, 0.0388, 0.114, 0.04349, 0.114, 0.04255, 0.1131, 0.04255, 0.1131, 0.04349, 0.1056, 0.03969, 0.1061, 0.04091, 0.1069, 0.0402, 0.2434, 0.03847, 0.2426, 0.0388, 0.2431, 0.03926, 0.114, 0.04255, 0.114, 0.04161, 0.1131, 0.04161, 0.1131, 0.04255, 0.1056, 0.03969, 0.1051, 0.04092, 0.1061, 0.04091, 0.2434, 0.03847, 0.2431, 0.03926, 0.2438, 0.03926, 0.1287, 0.03802, 0.1287, 0.03897, 0.1296, 0.03897, 0.1296, 0.03802, 0.1084, 0.03803, 0.1086, 0.03847, 0.1093, 0.03775, 0.1089, 0.03757, 0.1089, 0.03757, 0.1093, 0.03775, 0.1093, 0.03673, 0.1089, 0.03691, 0.1089, 0.03691, 0.1093, 0.03673, 0.1086, 0.03602, 0.1084, 0.03645, 0.1084, 0.03645, 0.1086, 0.03602, 0.1076, 0.03601, 0.1078, 0.03645, 0.1078, 0.03645, 0.1076, 0.03601, 0.1069, 0.03673, 0.1073, 0.03691, 0.1073, 0.03691, 0.1069, 0.03673, 0.1069, 0.03775, 0.1073, 0.03757, 0.1073, 0.03757, 0.1069, 0.03775, 0.1076, 0.03846, 0.1078, 0.03803, 0.1078, 0.03803, 0.1076, 0.03846, 0.1086, 0.03847, 0.1084, 0.03803])
me_plane_199.materials.append(mat_material_039)
me_plane_199.use_remesh_fix_poles = True
me_plane_199.use_remesh_preserve_attributes = False
me_plane_199.use_mirror_vertex_groups = False
me_plane_199.update()
me_plane_198 = bpy.data.meshes.new('Plane.198')
me_plane_198.from_pydata([(0.3713, 0.5716, 0.205), (0.507, 0.5716, 0.205), (0.3713, 0.7759, 0.205), (0.507, 0.7759, 0.205), (0.3713, 0.7161, 0.06059), (0.507, 0.7161, 0.06059), (0.3713, 0.5716, 0.0007554), (0.507, 0.5716, 0.0007554), (0.3713, 0.4272, 0.06059), (0.507, 0.4272, 0.06059), (0.3713, 0.3673, 0.205), (0.507, 0.3673, 0.205), (0.3713, 0.4272, 0.3495), (0.507, 0.4272, 0.3495), (0.3713, 0.5716, 0.4093), (0.507, 0.5716, 0.4093), (0.3713, 0.7161, 0.3495), (0.507, 0.7161, 0.3495), (0.507, 0.6651, 0.1116), (0.507, 0.7038, 0.205), (0.507, 0.5716, 0.07283), (0.507, 0.4781, 0.1116), (0.507, 0.4394, 0.205), (0.507, 0.4781, 0.2985), (0.507, 0.5716, 0.3373), (0.507, 0.6651, 0.2985)], [], [(0, 2, 4), (1, 18, 19), (2, 3, 5, 4), (0, 4, 6), (1, 20, 18), (4, 5, 7, 6), (0, 6, 8), (1, 21, 20), (6, 7, 9, 8), (0, 8, 10), (1, 22, 21), (8, 9, 11, 10), (0, 10, 12), (1, 23, 22), (10, 11, 13, 12), (0, 12, 14), (1, 24, 23), (12, 13, 15, 14), (0, 14, 16), (1, 25, 24), (14, 15, 17, 16), (0, 16, 2), (1, 19, 25), (16, 17, 3, 2), (19, 18, 5, 3), (18, 20, 7, 5), (20, 21, 9, 7), (21, 22, 11, 9), (22, 23, 13, 11), (23, 24, 15, 13), (24, 25, 17, 15), (25, 19, 3, 17)])
_uv = me_plane_198.uv_layers.new(name='UVMap')
_uv.uv.foreach_set('vector', [0.1248, 0.04159, 0.1243, 0.04282, 0.1236, 0.0421, 0.2602, 0.03792, 0.2605, 0.03872, 0.2599, 0.03872, 0.1157, 0.04256, 0.1166, 0.04256, 0.1166, 0.04349, 0.1157, 0.04349, 0.1248, 0.04159, 0.1236, 0.0421, 0.1236, 0.04109, 0.2602, 0.03792, 0.261, 0.03825, 0.2605, 0.03872, 0.1278, 0.03802, 0.1287, 0.03802, 0.1287, 0.03896, 0.1278, 0.03896, 0.1248, 0.04159, 0.1236, 0.04109, 0.1243, 0.04037, 0.2602, 0.03792, 0.261, 0.03759, 0.261, 0.03825, 0.1278, 0.03896, 0.1287, 0.03896, 0.1287, 0.0399, 0.1278, 0.0399, 0.1248, 0.04159, 0.1243, 0.04037, 0.1254, 0.04037, 0.2602, 0.03792, 0.2605, 0.03713, 0.261, 0.03759, 0.1229, 0.04349, 0.122, 0.04349, 0.122, 0.04254, 0.1229, 0.04254, 0.1248, 0.04159, 0.1254, 0.04037, 0.1261, 0.04108, 0.2602, 0.03792, 0.2599, 0.03713, 0.2605, 0.03713, 0.1229, 0.04254, 0.122, 0.04254, 0.122, 0.04161, 0.1229, 0.04161, 0.1248, 0.04159, 0.1261, 0.04108, 0.1261, 0.0421, 0.2602, 0.03792, 0.2594, 0.0376, 0.2599, 0.03713, 0.1193, 0.04161, 0.1202, 0.04161, 0.1202, 0.04256, 0.1193, 0.04256, 0.1248, 0.04159, 0.1261, 0.0421, 0.1254, 0.04282, 0.2602, 0.03792, 0.2594, 0.03825, 0.2594, 0.0376, 0.1193, 0.04256, 0.1202, 0.04256, 0.1202, 0.04349, 0.1193, 0.04349, 0.1248, 0.04159, 0.1254, 0.04282, 0.1243, 0.04282, 0.2602, 0.03792, 0.2599, 0.03872, 0.2594, 0.03825, 0.1157, 0.04161, 0.1166, 0.04161, 0.1166, 0.04256, 0.1157, 0.04256, 0.1245, 0.03749, 0.1252, 0.03749, 0.1254, 0.03792, 0.1243, 0.03792, 0.1252, 0.03749, 0.1256, 0.03702, 0.1261, 0.0372, 0.1254, 0.03792, 0.1256, 0.03702, 0.1256, 0.03636, 0.1261, 0.03618, 0.1261, 0.0372, 0.1256, 0.03636, 0.1252, 0.0359, 0.1254, 0.03547, 0.1261, 0.03618, 0.1252, 0.0359, 0.1245, 0.0359, 0.1243, 0.03547, 0.1254, 0.03547, 0.1245, 0.0359, 0.124, 0.03636, 0.1236, 0.03619, 0.1243, 0.03547, 0.124, 0.03636, 0.124, 0.03702, 0.1236, 0.0372, 0.1236, 0.03619, 0.124, 0.03702, 0.1245, 0.03749, 0.1243, 0.03792, 0.1236, 0.0372])
me_plane_198.materials.append(mat_material_039)
me_plane_198.use_remesh_fix_poles = True
me_plane_198.use_remesh_preserve_attributes = False
me_plane_198.use_mirror_vertex_groups = False
me_plane_198.update()
me_plane_197 = bpy.data.meshes.new('Plane.197')
me_plane_197.from_pydata([(-0.3713, 0.5716, 0.205), (-0.507, 0.5716, 0.205), (-0.3713, 0.7759, 0.205), (-0.507, 0.7759, 0.205), (-0.3713, 0.7161, 0.06059), (-0.507, 0.7161, 0.06059), (-0.3713, 0.5716, 0.0007554), (-0.507, 0.5716, 0.0007554), (-0.3713, 0.4272, 0.06059), (-0.507, 0.4272, 0.06059), (-0.3713, 0.3673, 0.205), (-0.507, 0.3673, 0.205), (-0.3713, 0.4272, 0.3495), (-0.507, 0.4272, 0.3495), (-0.3713, 0.5716, 0.4093), (-0.507, 0.5716, 0.4093), (-0.3713, 0.7161, 0.3495), (-0.507, 0.7161, 0.3495), (-0.507, 0.6651, 0.1116), (-0.507, 0.7038, 0.205), (-0.507, 0.5716, 0.07283), (-0.507, 0.4781, 0.1116), (-0.507, 0.4394, 0.205), (-0.507, 0.4781, 0.2985), (-0.507, 0.5716, 0.3373), (-0.507, 0.6651, 0.2985)], [], [(0, 4, 2), (1, 19, 18), (2, 4, 5, 3), (0, 6, 4), (1, 18, 20), (4, 6, 7, 5), (0, 8, 6), (1, 20, 21), (6, 8, 9, 7), (0, 10, 8), (1, 21, 22), (8, 10, 11, 9), (0, 12, 10), (1, 22, 23), (10, 12, 13, 11), (0, 14, 12), (1, 23, 24), (12, 14, 15, 13), (0, 16, 14), (1, 24, 25), (14, 16, 17, 15), (0, 2, 16), (1, 25, 19), (16, 2, 3, 17), (19, 3, 5, 18), (18, 5, 7, 20), (20, 7, 9, 21), (21, 9, 11, 22), (22, 11, 13, 23), (23, 13, 15, 24), (24, 15, 17, 25), (25, 17, 3, 19)])
_uv = me_plane_197.uv_layers.new(name='UVMap')
_uv.uv.foreach_set('vector', [0.1273, 0.04159, 0.1261, 0.0421, 0.1268, 0.04282, 0.2602, 0.04037, 0.2605, 0.03958, 0.2599, 0.03958, 0.1294, 0.04317, 0.1294, 0.04224, 0.1286, 0.04224, 0.1286, 0.04317, 0.1273, 0.04159, 0.1261, 0.04109, 0.1261, 0.0421, 0.2602, 0.04037, 0.2599, 0.03958, 0.2594, 0.04005, 0.1211, 0.04161, 0.1211, 0.04256, 0.122, 0.04256, 0.122, 0.04161, 0.1273, 0.04159, 0.1268, 0.04037, 0.1261, 0.04109, 0.2602, 0.04037, 0.2594, 0.04005, 0.2594, 0.0407, 0.1211, 0.04256, 0.1211, 0.04349, 0.122, 0.04349, 0.122, 0.04256, 0.1273, 0.04159, 0.1278, 0.04037, 0.1268, 0.04037, 0.2602, 0.04037, 0.2594, 0.0407, 0.2599, 0.04117, 0.1149, 0.04349, 0.1149, 0.04255, 0.114, 0.04255, 0.114, 0.04349, 0.1273, 0.04159, 0.1286, 0.04108, 0.1278, 0.04037, 0.2602, 0.04037, 0.2599, 0.04117, 0.2605, 0.04117, 0.1149, 0.04255, 0.1149, 0.04161, 0.114, 0.04161, 0.114, 0.04255, 0.1273, 0.04159, 0.1286, 0.0421, 0.1286, 0.04108, 0.2602, 0.04037, 0.2605, 0.04117, 0.261, 0.0407, 0.1122, 0.04161, 0.1122, 0.04255, 0.1131, 0.04255, 0.1131, 0.04161, 0.1273, 0.04159, 0.1278, 0.04282, 0.1286, 0.0421, 0.2602, 0.04037, 0.261, 0.0407, 0.261, 0.04004, 0.1122, 0.04255, 0.1122, 0.04349, 0.1131, 0.04349, 0.1131, 0.04255, 0.1273, 0.04159, 0.1268, 0.04282, 0.1278, 0.04282, 0.2602, 0.04037, 0.261, 0.04004, 0.2605, 0.03958, 0.1294, 0.04412, 0.1294, 0.04317, 0.1286, 0.04317, 0.1286, 0.04412, 0.1252, 0.03835, 0.1254, 0.03792, 0.1243, 0.03792, 0.1245, 0.03835, 0.1245, 0.03835, 0.1243, 0.03792, 0.1236, 0.03864, 0.124, 0.03882, 0.124, 0.03882, 0.1236, 0.03864, 0.1236, 0.03965, 0.124, 0.03947, 0.124, 0.03947, 0.1236, 0.03965, 0.1243, 0.04037, 0.1245, 0.03994, 0.1245, 0.03994, 0.1243, 0.04037, 0.1254, 0.04037, 0.1252, 0.03994, 0.1252, 0.03994, 0.1254, 0.04037, 0.1261, 0.03965, 0.1256, 0.03947, 0.1256, 0.03947, 0.1261, 0.03965, 0.1261, 0.03863, 0.1256, 0.03881, 0.1256, 0.03881, 0.1261, 0.03863, 0.1254, 0.03792, 0.1252, 0.03835])
me_plane_197.materials.append(mat_material_039)
me_plane_197.use_remesh_fix_poles = True
me_plane_197.use_remesh_preserve_attributes = False
me_plane_197.use_mirror_vertex_groups = False
me_plane_197.update()

# ---- objects
ob_minivan_white = bpy.data.objects.new('Minivan_White', me_plane_201)
ob_wheel_fl = bpy.data.objects.new('Wheel_FL', me_plane_200)
ob_wheel_fr = bpy.data.objects.new('Wheel_FR', me_plane_199)
ob_wheel_rl = bpy.data.objects.new('Wheel_RL', me_plane_198)
ob_wheel_rr = bpy.data.objects.new('Wheel_RR', me_plane_197)

# ---- transforms, parenting, visibility, modifiers, constraints
ob_minivan_white.location = (0.0, 0.0, 0.0)
ob_minivan_white.lineart.crease_threshold = 0.0
ob_wheel_fl.parent = ob_minivan_white
ob_wheel_fl.location = (0.0, 0.0, 0.0)
ob_wheel_fl.lineart.crease_threshold = 0.0
ob_wheel_fr.parent = ob_minivan_white
ob_wheel_fr.location = (0.0, 0.0, 0.0)
ob_wheel_fr.lineart.crease_threshold = 0.0
ob_wheel_rl.parent = ob_minivan_white
ob_wheel_rl.location = (0.0, 0.0, 0.0)
ob_wheel_rl.lineart.crease_threshold = 0.0
ob_wheel_rr.parent = ob_minivan_white
ob_wheel_rr.location = (0.0, 0.0, 0.0)
ob_wheel_rr.lineart.crease_threshold = 0.0

# ---- collection membership
col_collection.objects.link(ob_minivan_white)
col_collection.objects.link(ob_wheel_fl)
col_collection.objects.link(ob_wheel_fr)
col_collection.objects.link(ob_wheel_rl)
col_collection.objects.link(ob_wheel_rr)

# ---- scene / render settings (as saved in the file)
scene.frame_start = 1; scene.frame_end = 250; scene.frame_set(6)
scene.render.engine = 'BLENDER_EEVEE_NEXT'
scene.cycles.use_denoising = False
scene.cycles.samples = 128
scene.cycles.sampling_pattern = 'TABULATED_SOBOL'
scene.cycles.use_adaptive_sampling = False
scene.cycles.use_light_tree = False
scene.view_settings.view_transform = 'Filmic'
bpy.context.view_layer.update()

# ---- added for rendering (the .blend has no active camera and no usable light): camera, sun
cam_auto = bpy.data.cameras.new('AutoCamera')
cam_auto.lens = 50.0
cam_auto.sensor_width = 36.0
cam_auto.clip_end = 1000.0
ob_auto_camera = bpy.data.objects.new('AutoCamera', cam_auto)
scene.collection.objects.link(ob_auto_camera)
ob_auto_camera.location = (2.79152, -3.44898, 2.81223)
ob_auto_camera.rotation_euler = (1.09748, -7.21219e-08, 0.694738)
scene.camera = ob_auto_camera
light_auto_sun = bpy.data.lights.new('AutoSun', 'SUN')
light_auto_sun.energy = 3.0
light_auto_sun.angle = 0.0523599
ob_auto_sun = bpy.data.objects.new('AutoSun', light_auto_sun)
scene.collection.objects.link(ob_auto_sun)
ob_auto_sun.rotation_euler = (0.872665, 0.174533, 0.523599)
bpy.context.view_layer.update()
